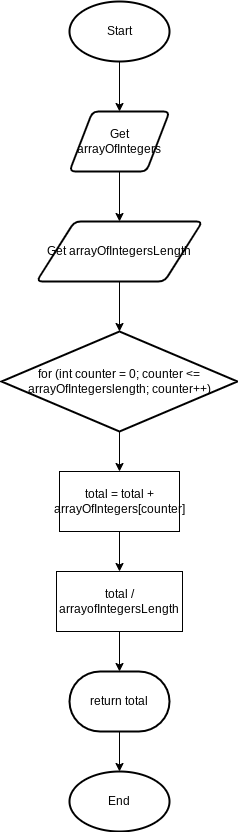

The diagram above was exported from draw.io. Its source (the exported page's mxGraphModel, read from the mxfile embedded in the PNG):
<mxGraphModel dx="594" dy="561" grid="1" gridSize="10" guides="1" tooltips="1" connect="1" arrows="1" fold="1" page="1" pageScale="1" pageWidth="827" pageHeight="1169" math="0" shadow="0">
  <root>
    <mxCell id="0" />
    <mxCell id="1" parent="0" />
    <mxCell id="13" style="edgeStyle=none;html=1;entryX=0.5;entryY=0;entryDx=0;entryDy=0;" edge="1" parent="1" source="2" target="3">
      <mxGeometry relative="1" as="geometry" />
    </mxCell>
    <mxCell id="2" value="Start" style="strokeWidth=2;html=1;shape=mxgraph.flowchart.start_1;whiteSpace=wrap;" vertex="1" parent="1">
      <mxGeometry x="364" y="40" width="100" height="60" as="geometry" />
    </mxCell>
    <mxCell id="14" style="edgeStyle=none;html=1;entryX=0.5;entryY=0;entryDx=0;entryDy=0;" edge="1" parent="1" source="3" target="7">
      <mxGeometry relative="1" as="geometry" />
    </mxCell>
    <mxCell id="3" value="Get arrayOfIntegers" style="shape=parallelogram;html=1;strokeWidth=2;perimeter=parallelogramPerimeter;whiteSpace=wrap;rounded=1;arcSize=12;size=0.23;" vertex="1" parent="1">
      <mxGeometry x="364" y="150" width="100" height="60" as="geometry" />
    </mxCell>
    <mxCell id="16" style="edgeStyle=none;html=1;entryX=0.5;entryY=0;entryDx=0;entryDy=0;" edge="1" parent="1" source="6" target="9">
      <mxGeometry relative="1" as="geometry" />
    </mxCell>
    <mxCell id="6" value="for (int counter = 0; counter &amp;lt;= arrayOfIntegerslength; counter++)" style="strokeWidth=2;html=1;shape=mxgraph.flowchart.decision;whiteSpace=wrap;" vertex="1" parent="1">
      <mxGeometry x="296" y="370" width="236" height="100" as="geometry" />
    </mxCell>
    <mxCell id="15" style="edgeStyle=none;html=1;entryX=0.5;entryY=0;entryDx=0;entryDy=0;entryPerimeter=0;" edge="1" parent="1" source="7" target="6">
      <mxGeometry relative="1" as="geometry" />
    </mxCell>
    <mxCell id="7" value="Get arrayOfIntegersLength" style="shape=parallelogram;html=1;strokeWidth=2;perimeter=parallelogramPerimeter;whiteSpace=wrap;rounded=1;arcSize=12;size=0.23;" vertex="1" parent="1">
      <mxGeometry x="331" y="260" width="166" height="60" as="geometry" />
    </mxCell>
    <mxCell id="17" style="edgeStyle=none;html=1;entryX=0.5;entryY=0;entryDx=0;entryDy=0;" edge="1" parent="1" source="9" target="10">
      <mxGeometry relative="1" as="geometry" />
    </mxCell>
    <mxCell id="9" value="total = total + arrayOfIntegers[counter]" style="rounded=0;whiteSpace=wrap;html=1;" vertex="1" parent="1">
      <mxGeometry x="354" y="510" width="120" height="60" as="geometry" />
    </mxCell>
    <mxCell id="18" style="edgeStyle=none;html=1;entryX=0.5;entryY=0;entryDx=0;entryDy=0;entryPerimeter=0;" edge="1" parent="1" source="10" target="12">
      <mxGeometry relative="1" as="geometry" />
    </mxCell>
    <mxCell id="10" value="total / arrayofIntegersLength" style="rounded=0;whiteSpace=wrap;html=1;" vertex="1" parent="1">
      <mxGeometry x="351" y="610" width="126" height="60" as="geometry" />
    </mxCell>
    <mxCell id="11" value="End" style="strokeWidth=2;html=1;shape=mxgraph.flowchart.start_1;whiteSpace=wrap;" vertex="1" parent="1">
      <mxGeometry x="364" y="810" width="100" height="60" as="geometry" />
    </mxCell>
    <mxCell id="19" style="edgeStyle=none;html=1;entryX=0.5;entryY=0;entryDx=0;entryDy=0;entryPerimeter=0;" edge="1" parent="1" source="12" target="11">
      <mxGeometry relative="1" as="geometry" />
    </mxCell>
    <mxCell id="12" value="return total" style="strokeWidth=2;html=1;shape=mxgraph.flowchart.terminator;whiteSpace=wrap;" vertex="1" parent="1">
      <mxGeometry x="364" y="710" width="100" height="60" as="geometry" />
    </mxCell>
  </root>
</mxGraphModel>